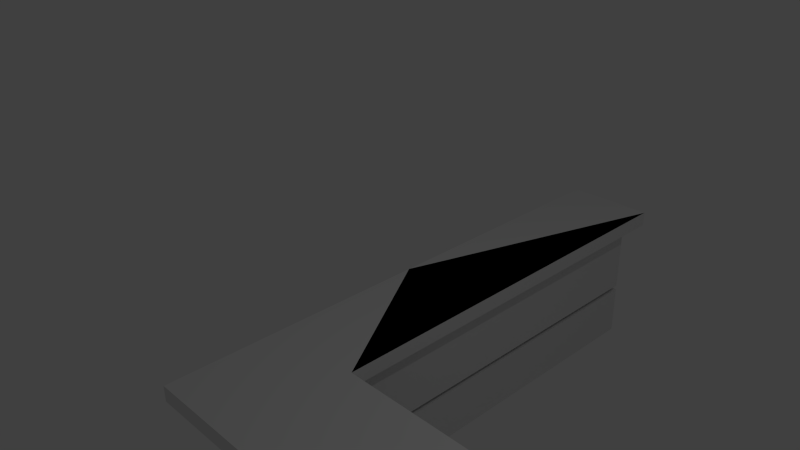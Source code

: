 # Source: long_bar.blend  (saved by Blender 2.76.0; exported with 4.5.12 LTS)
import bpy
from mathutils import Matrix  # noqa: F401  (used for matrix-valued properties, if any)

bpy.ops.wm.read_factory_settings(use_empty=True)
scene = bpy.context.scene
scene.name = 'Scene'

# ---- collections
col_collection_1 = bpy.data.collections.new('Collection 1'); scene.collection.children.link(col_collection_1)

# ---- materials (node trees are filled in below, after node groups)
mat_material = bpy.data.materials.new('Material')
mat_material.alpha_threshold = 0.0
mat_material.use_transparent_shadow = False
mat_material.roughness = 0.5
mat_material.line_color = (0.0, 0.0, 0.0, 1.0)

# ---- material node trees

# ---- world
world_world = bpy.data.worlds.new('World'); scene.world = world_world
world_world.color = (0.05088, 0.05088, 0.05088)
world_world.use_sun_shadow = False
world_world.sun_shadow_jitter_overblur = 0.0
world_world.cycles.sampling_method = 'MANUAL'
world_world.cycles.sample_map_resolution = 256

# ---- cameras
cam_camera = bpy.data.cameras.new('Camera')
cam_camera.clip_end = 100.0
cam_camera.lens = 35.0
cam_camera.sensor_width = 32.0
cam_camera.sensor_height = 18.0
cam_camera.ortho_scale = 7.314
cam_camera.dof.focus_distance = 0.0
cam_camera.dof.aperture_fstop = 128.0

# ---- lights
light_lamp = bpy.data.lights.new('Lamp', 'POINT')
light_lamp.transmission_factor = 0.0
light_lamp.cutoff_distance = 30.0
light_lamp.energy = 100.0
light_lamp.shadow_buffer_clip_start = 1.001
light_lamp.shadow_soft_size = 0.1
light_lamp.shadow_maximum_resolution = 0.006
light_lamp.use_absolute_resolution = True
light_lamp.cycles.use_multiple_importance_sampling = False

# ---- meshes
me_cube = bpy.data.meshes.new('Cube')
me_cube.from_pydata([(8.657, -0.1595, -0.9116), (8.785, -1.066, -0.9116), (-0.7498, -1.066, -0.9116), (-0.7498, 1.0, -0.9116), (8.657, -0.1595, -0.7945), (8.785, -1.066, -0.7945), (-0.7498, -1.066, -0.7945), (-0.7498, 1.0, -0.7945), (-0.0564, -0.1595, -0.9116), (1.5, -1.066, -0.9116), (-0.0564, -0.1595, -0.7945), (1.5, -1.066, -0.7945), (-0.0564, 3.091, -0.9116), (-0.7498, 3.091, -0.9116), (-0.7498, 3.091, -0.7945), (-0.0564, 3.091, -0.7945), (9.514, -4.661e-07, -0.9116), (9.514, -1.066, -0.9116), (9.514, -9.43e-07, -0.7945), (9.514, -1.066, -0.7945), (8.657, 0.9091, -0.9116), (8.657, 0.9091, -0.7945), (9.514, 0.9091, -0.9116), (9.514, 0.9091, -0.7945), (1.5, -0.8858, -0.9116), (-0.5693, -0.381, -0.9116), (-0.5693, 1.0, -0.9116), (8.704, -0.1805, -0.9423), (-0.1043, -0.1805, -0.9423), (8.785, -0.7166, -0.9116), (-0.135, 2.91, -0.9116), (-0.5693, 2.91, -0.9116), (9.333, -4.661e-07, -0.9116), (9.333, -0.7166, -0.9116), (9.333, 0.7286, -0.9116), (8.735, 0.7286, -0.9116), (1.5, -0.8858, -1.912), (-0.5693, -0.8858, -1.912), (-0.5693, 1.0, -1.912), (8.735, -0.1805, -1.912), (-0.135, -0.1805, -1.912), (8.785, -0.8858, -1.912), (-0.135, 2.91, -1.912), (-0.5693, 2.91, -1.912), (9.333, -1.952e-07, -1.912), (9.333, -0.8858, -1.912), (9.333, 0.7286, -1.912), (8.735, 0.7286, -1.912), (8.735, -0.1805, -1.502), (8.735, 0.7286, -1.502), (9.333, 0.7286, -1.502), (9.333, -3.171e-07, -1.502), (9.333, -0.8858, -1.502), (8.785, -0.8858, -1.502), (-0.5693, 1.0, -1.502), (-0.5693, 2.91, -1.502), (-0.135, 2.91, -1.502), (-0.135, -0.1805, -1.502), (1.5, -0.8858, -1.502), (-0.5693, -0.8858, -1.502), (8.704, -0.1805, -1.433), (9.333, 0.7286, -1.464), (9.333, -0.7166, -1.464), (-0.5693, 1.0, -1.464), (-0.135, 2.91, -1.464), (-0.5693, -0.381, -1.464), (8.735, 0.7286, -1.464), (9.333, -3.284e-07, -1.464), (8.785, -0.7166, -1.464), (-0.5693, 2.91, -1.461), (-0.1043, -0.1805, -1.433), (0.859, 1.987, -1.804), (9.087, 0.7385, -1.463), (9.087, 0.7385, -1.502), (9.372, -0.009903, -1.463), (9.372, -0.009903, -1.502), (8.901, -0.9198, -1.463), (8.901, -0.9198, -1.502), (-0.6008, 2.91, -1.463), (-0.6008, 2.91, -1.502), (-0.261, -0.1953, -1.463), (-0.261, -0.1953, -1.502), (1.418, -0.9198, -1.463), (1.418, -0.9198, -1.502), (-0.6008, -0.9198, -1.502), (-0.6008, 1.017, -1.502), (9.087, -0.1953, -1.502), (-0.261, 2.91, -1.502), (9.372, -0.9198, -1.502), (9.372, 0.7385, -1.502), (9.087, -0.1953, -1.463), (9.372, 0.7385, -1.463), (9.372, -0.9198, -1.463), (-0.6008, 1.017, -1.463), (-0.261, 2.91, -1.463), (-0.6008, -0.9198, -1.463), (8.735, -0.1805, -0.9116), (-0.135, -0.1805, -0.9116), (8.735, -0.1805, -1.464), (-0.135, -0.1805, -1.464), (8.704, -0.4478, -0.9423), (-0.1043, -0.4478, -0.9423), (8.704, -0.4478, -1.433), (-0.1043, -0.4478, -1.433), (1.5, -0.7389, -0.9116), (-0.5693, -0.7389, -0.9116), (8.785, -0.7389, -0.9116), (-0.5693, -0.7389, -1.464), (8.785, -0.7389, -1.464), (1.5, -0.7389, -1.464), (8.704, -0.1805, -1.188), (8.704, -0.4478, -1.188), (8.704, -0.3141, -0.9423), (8.704, -0.3141, -1.433), (8.704, -0.3141, -1.188), (8.704, -0.1805, -1.065), (8.704, -0.4478, -1.065), (8.704, -0.381, -0.9423), (8.704, -0.2473, -1.433), (8.704, -0.1805, -1.2), (8.704, -0.4478, -1.2), (8.704, -0.2473, -0.9423), (8.704, -0.381, -1.433), (8.704, -0.381, -1.188), (8.704, -0.2473, -1.188), (8.704, -0.3141, -1.2), (8.704, -0.2473, -1.2), (8.704, -0.381, -1.2), (-0.1043, -0.1805, -1.2), (-0.1043, -0.1805, -1.188), (-0.1043, -0.4478, -1.2), (-0.1043, -0.4478, -1.188), (-0.1043, -0.2473, -1.2), (-0.1043, -0.3141, -1.2), (-0.1043, -0.381, -1.2)], [], [(10, 7, 6, 11), (4, 5, 19, 18), (25, 24, 29, 1, 9, 2), (10, 8, 12, 15), (4, 0, 8, 10), (4, 10, 11, 5), (33, 32, 34, 22, 16, 17), (5, 1, 17, 19), (20, 21, 23, 22), (4, 18, 23, 21), (0, 4, 21, 20), (48, 49, 47, 39), (26, 25, 2, 3), (96, 97, 8, 0), (30, 31, 13, 12), (97, 30, 12, 8), (31, 26, 3, 13), (50, 51, 52, 45, 44, 46), (29, 33, 17, 1), (34, 35, 20, 22), (35, 96, 0, 20), (36, 37, 38, 43, 42, 40, 39, 47, 46, 44, 45, 41), (74, 92, 88, 75, 89, 91), (49, 50, 46, 47), (26, 31, 69, 63, 65, 107, 105, 25), (56, 57, 40, 42), (55, 56, 42, 43), (58, 53, 77, 83, 84, 59), (57, 48, 39, 40), (66, 61, 91, 72), (56, 55, 79, 87), (55, 54, 85, 79), (53, 52, 88, 77), (64, 99, 80, 94), (51, 50, 89, 75), (52, 53, 58, 59, 37, 36, 41, 45), (54, 59, 84, 85), (11, 6, 2, 9, 1, 5), (96, 35, 66, 98), (18, 19, 17, 16, 22, 23), (35, 34, 61, 66), (33, 29, 68, 62), (95, 93, 78, 79, 85, 84), (30, 97, 99, 64), (31, 30, 64, 69), (70, 28, 101, 103), (54, 55, 43, 38, 37, 59), (15, 12, 13, 14, 7, 10), (80, 90, 86, 81), (78, 94, 87, 79), (94, 80, 81, 87), (67, 62, 92, 74, 91, 61), (72, 91, 89, 73), (90, 72, 73, 86), (48, 57, 81, 86), (98, 66, 72, 90), (99, 98, 90, 80), (49, 48, 86, 73), (69, 64, 94, 78), (50, 49, 73, 89), (63, 69, 78, 93), (52, 51, 75, 88), (57, 56, 87, 81), (82, 95, 84, 83, 77, 88, 92, 76), (27, 28, 97, 96), (60, 119, 110, 115, 27, 96, 98), (28, 70, 99, 97), (70, 60, 98, 99), (101, 100, 116, 111, 120, 102, 103), (28, 27, 121, 112, 117, 100, 101), (60, 70, 103, 102, 122, 113, 118), (106, 104, 105, 107, 109, 108), (68, 29, 106, 108), (24, 25, 105, 104), (29, 24, 104, 106), (34, 32, 33, 62, 67, 61), (122, 102, 120, 127, 125, 126, 119, 60, 118, 113), (123, 114, 124, 110, 129, 131, 111), (120, 111, 131, 130), (110, 119, 128, 129), (123, 111, 116, 100, 117, 112, 121, 27, 115, 110, 124, 114), (127, 120, 130, 134, 133, 132, 128, 119, 126, 125), (132, 133, 134, 130, 131, 129, 128), (65, 63, 93, 95, 82, 76, 92, 62, 68, 108, 109, 107), (2, 6, 7, 14, 13, 3), (7, 10, 15, 14)])
_uv = me_cube.uv_layers.new(name='UVMap')
_uv.uv.foreach_set('vector', [7.824, 10.62, 9.092, 11.38, 6.832, 11.38, 6.832, 8.916, 7.824, 1.081, 6.832, 0.9409, 6.832, 0.1432, 7.998, 0.1432, 6.082, 11.18, 6.634, 8.917, 6.449, 0.9413, 6.832, 0.9413, 6.832, 8.917, 6.832, 11.38, 2.553, 0.1436, 2.425, 0.1436, 2.425, -3.415, 2.553, -3.415, -1.719, 0.4612, -1.847, 0.4612, -1.847, -9.078, -1.719, -9.078, 7.824, 1.081, 7.824, 10.62, 6.832, 8.916, 6.832, 0.9409, 6.449, 0.3412, 5.665, 0.3412, 4.868, 0.3412, 4.67, 0.1436, 5.665, 0.1436, 6.832, 0.1436, -10.38, 10.58, -10.25, 10.58, -10.25, 11.38, -10.38, 11.38, 7.813, 0.1432, 7.685, 0.1432, 7.685, -0.7945, 7.813, -0.7945, 7.824, 1.081, 7.998, 0.1432, 8.993, 0.1432, 8.993, 1.081, 7.984, 0.1432, 7.856, 0.1432, 7.856, -1.027, 7.984, -1.027, 11.38, -0.852, 11.38, 0.1432, 10.93, 0.1432, 10.93, -0.8521, 4.571, 11.18, 6.082, 11.18, 6.832, 11.38, 4.571, 11.38, 5.862, 0.9964, 5.862, 10.71, 5.839, 10.62, 5.839, 1.081, 2.481, 10.71, 2.481, 11.18, 2.283, 11.38, 2.283, 10.62, 5.862, 10.71, 2.481, 10.71, 2.283, 10.62, 5.839, 10.62, 2.481, 11.18, 4.571, 11.18, 4.571, 11.38, 2.283, 11.38, 3.285, 0.1436, 3.285, -0.6541, 3.285, -1.624, 3.735, -1.624, 3.735, -0.6541, 3.735, 0.1436, 6.449, 0.9413, 6.449, 0.3412, 6.832, 0.1436, 6.832, 0.9413, 4.868, 0.3412, 4.868, 0.9964, 4.67, 1.081, 4.67, 0.1436, 4.868, 0.9964, 5.862, 0.9964, 5.839, 1.081, 4.67, 1.081, -10.25, 2.804, -10.25, 0.5388, -8.189, 0.5388, -6.098, 0.5388, -6.098, 1.014, -9.48, 1.014, -9.48, 10.72, -8.486, 10.72, -8.486, 11.38, -9.283, 11.38, -10.25, 11.38, -10.25, 10.78, 7.374, -0.6761, 7.374, -1.672, 7.416, -1.672, 7.416, -0.6761, 7.416, 0.1432, 7.374, 0.1432, 9.217, -0.512, 9.217, 0.1432, 8.768, 0.1432, 8.768, -0.512, 6.227, -1.76, 6.227, -3.852, 6.828, -3.852, 6.832, -1.76, 6.832, -0.2482, 6.832, 0.1436, 6.227, 0.1436, 6.227, -0.2482, 5.174, -3.24, 5.174, 0.1436, 4.725, 0.1436, 4.725, -3.24, 8.768, -0.3322, 8.768, 0.1432, 8.319, 0.1432, 8.319, -0.3322, -6.061, 2.761, -6.061, 10.74, -6.098, 10.86, -6.098, 2.672, -6.098, 0.4612, -6.061, 0.4957, -3.049, -9.249, -3.049, 0.4612, -3.498, 0.4612, -3.498, -9.249, -0.1041, 1.16, -0.1041, 0.5043, -0.09332, 0.4612, -0.09332, 0.7741, 2.297, -0.3663, 2.297, 0.1091, 2.296, 0.1436, 2.296, -0.2284, -1.908, 0.4957, -3.998, 0.4957, -3.979, 0.4612, -1.908, 0.4612, -6.061, 10.74, -6.061, 11.34, -6.098, 11.38, -6.098, 10.86, -6.098, -9.557, -9.48, -9.557, -9.496, -9.695, -6.098, -9.695, -5.092, 11.34, -4.295, 11.34, -4.284, 11.38, -5.103, 11.38, -9.946, 0.5388, -9.946, -0.06133, -9.946, -8.037, -9.946, -10.3, -9.496, -10.3, -9.496, -8.037, -9.496, -0.06133, -9.496, 0.5388, -3.998, 0.4957, -6.061, 0.4957, -6.098, 0.4612, -3.979, 0.4612, -10.38, 2.607, -10.38, 0.1436, -10.25, 0.1436, -10.25, 2.607, -10.25, 10.58, -10.38, 10.58, 3.285, -0.8517, 3.285, 0.1436, 2.681, 0.1436, 2.681, -0.8517, 2.297, -0.8517, 2.297, -2.019, 2.425, -2.019, 2.425, -0.8517, 2.425, 0.1436, 2.297, 0.1436, 10.93, -0.512, 10.93, 0.1432, 10.33, 0.1432, 10.33, -0.512, 10.33, 0.1432, 9.727, 0.1432, 9.727, -0.4614, 10.33, -0.4614, 8.276, 0.1432, 8.276, -1.977, 8.276, -4.05, 8.319, -4.05, 8.319, -1.977, 8.319, 0.1432, 6.227, -3.24, 6.227, 0.1436, 5.623, 0.1436, 5.623, -3.24, 9.252, -0.5035, 9.727, -0.5035, 9.727, 0.1011, 9.252, 0.09758, 8.276, -0.394, 8.276, 0.1432, 7.984, 0.1432, 7.984, -0.394, 5.174, -1.921, 5.174, -4.013, 5.623, -4.013, 5.623, -1.921, 5.623, 0.1436, 5.174, 0.1436, 11.38, 10.62, 11.38, 10.62, 11.38, 11.38, 11.38, 11.38, 9.092, 11.38, 7.824, 10.62, -1.847, -9.773, -1.847, 0.4612, -1.89, 0.4612, -1.89, -9.773, 9.217, 0.1006, 9.589, 0.1006, 9.589, 0.1432, 9.217, 0.1432, 7.856, -3.257, 7.856, 0.1432, 7.813, 0.1432, 7.813, -3.257, -0.9013, 0.5043, -1.685, 0.5043, -1.908, 0.4612, -0.9122, 0.4612, -0.09332, 0.4612, -0.1041, 0.5043, 7.051, -0.1697, 7.051, 0.1432, 7.009, 0.1432, 7.009, -0.1697, 7.118, -0.8791, 7.118, 0.1432, 7.076, 0.1432, 7.076, -0.8791, -1.099, -9.387, -1.099, 0.3233, -1.115, 0.4612, -1.115, -9.773, -9.48, 0.1534, -8.486, 0.1534, -8.475, 0.5388, -9.496, 0.5388, -9.48, -9.557, -9.48, 0.1534, -9.496, 0.5388, -9.496, -9.695, -0.1041, -9.387, -1.099, -9.387, -1.115, -9.773, -0.09331, -9.773, 9.252, 0.09758, 9.727, 0.1011, 9.589, 0.1006, 9.217, 0.1006, -4.295, 11.34, -4.295, 10.68, -4.284, 11.07, -4.284, 11.38, 0.1928, 11.35, 2.283, 11.35, 2.283, 11.38, 0.2117, 11.38, -6.061, 11.34, -5.092, 11.34, -5.103, 11.38, -6.098, 11.38, -1.099, 0.3233, 2.283, 0.3233, 2.283, 0.4612, -1.115, 0.4612, -9.988, -8.169, -9.988, -10.38, -9.946, -10.38, -9.946, -8.169, -9.946, 0.02294, -9.946, 0.5388, -9.988, 0.5388, -9.988, 0.02294, -1.941, 0.4275, -1.941, -9.216, -1.908, -9.249, -1.908, 0.4612, -2.478, 0.4275, -2.223, 0.4275, -2.21, 0.4275, -2.076, 0.4275, -1.941, 0.4275, -1.908, 0.4612, -2.512, 0.4612, -1.941, -9.216, -2.478, -9.216, -2.512, -9.249, -1.908, -9.249, -2.478, -9.216, -2.478, 0.4275, -2.512, 0.4612, -2.512, -9.249, -2.512, -9.182, -2.512, 0.4612, -2.646, 0.4612, -2.78, 0.4612, -2.793, 0.4612, -3.049, 0.4612, -3.049, -9.182, -4.083, 0.4612, -4.083, -9.182, -4.01, -9.182, -3.937, -9.182, -3.864, -9.182, -3.791, -9.182, -3.791, 0.4612, -4.083, -9.182, -4.083, 0.4612, -4.375, 0.4612, -4.375, -9.182, -4.302, -9.182, -4.229, -9.182, -4.156, -9.182, -1.115, -9.78, -1.115, -1.804, -1.115, 0.4612, -1.719, 0.4612, -1.719, -1.804, -1.719, -9.78, 7.051, 0.1432, 7.051, -0.4614, 7.076, -0.4614, 7.076, 0.1432, 3.893, 0.1436, 3.735, -2.183, 4.12, -2.116, 3.735, 0.1162, 6.449, 0.9413, 6.634, 8.917, 6.473, 8.917, 6.473, 0.9413, 4.12, 0.1436, 4.12, -0.6541, 4.12, -1.439, 4.725, -1.439, 4.725, -0.6541, 4.725, 0.1436, 7.118, -0.07628, 7.118, -0.1494, 7.374, -0.1494, 7.374, -0.07628, 7.374, -0.00311, 7.374, 0.07006, 7.374, 0.1432, 7.118, 0.1432, 7.118, 0.07006, 7.118, -0.00311, -4.595, -9.182, -4.522, -9.182, -4.449, -9.182, -4.375, -9.182, -4.375, 0.4612, -4.668, 0.4612, -4.668, -9.182, -1.89, 0.4612, -1.903, 0.4612, -1.903, -9.182, -1.89, -9.182, -2.21, 0.4275, -2.223, 0.4275, -2.223, -9.216, -2.21, -9.216, 7.416, -0.07628, 7.416, -0.1494, 7.551, -0.1494, 7.685, -0.1494, 7.685, -0.07628, 7.685, -0.00311, 7.685, 0.07006, 7.685, 0.1432, 7.551, 0.1432, 7.416, 0.1432, 7.416, 0.07006, 7.416, -0.00311, -3.571, -9.182, -3.498, -9.182, -3.498, 0.4612, -3.571, 0.4612, -3.644, 0.4612, -3.717, 0.4612, -3.791, 0.4612, -3.791, -9.182, -3.717, -9.182, -3.644, -9.182, 2.296, -0.07589, 2.296, -0.002722, 2.296, 0.07045, 2.296, 0.1436, 2.283, 0.1436, 2.283, -0.1491, 2.296, -0.1491, -1.318, 11.35, 0.1928, 11.35, 0.2117, 11.38, -1.908, 11.38, -1.908, 9.169, -1.908, 0.9771, -1.908, 0.4612, -1.685, 0.5043, -1.685, 1.104, -1.71, 1.104, -1.71, 9.08, -1.71, 11.35, 2.681, 0.1436, 2.553, 0.1436, 2.553, -2.119, 2.553, -4.408, 2.681, -4.408, 2.681, -2.119, 9.092, 11.38, 7.824, 10.62, 11.38, 10.62, 11.38, 11.38])
me_cube.materials.append(mat_material)
me_cube.use_remesh_preserve_volume = False
me_cube.use_remesh_preserve_attributes = False
me_cube.use_mirror_vertex_groups = False
me_cube.update()

# ---- objects
ob_cube = bpy.data.objects.new('Cube', me_cube)
ob_lamp = bpy.data.objects.new('Lamp', light_lamp)
ob_camera = bpy.data.objects.new('Camera', cam_camera)

# ---- transforms, parenting, visibility, modifiers, constraints
ob_cube.location = (0.0, 0.0, 0.0)
ob_cube.scale = (2.2, 2.2, 2.2)
ob_cube.lock_rotations_4d = False
ob_cube.empty_display_type = 'ARROWS'
ob_cube.lineart.crease_threshold = 0.0
_m = ob_cube.modifiers.new('Bevel', 'BEVEL')
_m.width = 0.537
_m.width_pct = 0.537
_m.segments = 4
_m.limit_method = 'WEIGHT'
_m.profile = 0.5793
_m.spread = 0.0
ob_lamp.location = (4.076, 1.005, 5.904)
ob_lamp.rotation_euler = (0.6503, 0.05522, 1.866)
ob_lamp.lock_rotations_4d = False
ob_lamp.empty_display_type = 'ARROWS'
ob_lamp.color = (0.0, 0.0, 0.0, 0.0)
ob_lamp.lineart.crease_threshold = 0.0
ob_camera.location = (7.481, -6.508, 5.344)
ob_camera.rotation_euler = (1.109, 0.01082, 0.8149)
ob_camera.lock_rotations_4d = False
ob_camera.empty_display_type = 'ARROWS'
ob_camera.color = (0.0, 0.0, 0.0, 0.0)
ob_camera.display_type = 'WIRE'
ob_camera.lineart.crease_threshold = 0.0

# ---- collection membership
col_collection_1.objects.link(ob_cube)
col_collection_1.objects.link(ob_lamp)
col_collection_1.objects.link(ob_camera)

# ---- scene / render settings (as saved in the file)
scene.camera = ob_camera
scene.frame_start = 1; scene.frame_end = 250; scene.frame_set(1)
scene.render.engine = 'BLENDER_EEVEE_NEXT'
scene.render.resolution_percentage = 50
scene.render.dither_intensity = 0.0
scene.cycles.use_denoising = False
scene.cycles.samples = 10
scene.cycles.sampling_pattern = 'TABULATED_SOBOL'
scene.cycles.light_sampling_threshold = 0.0
scene.cycles.use_adaptive_sampling = False
scene.cycles.use_light_tree = False
scene.cycles.blur_glossy = 0.0
scene.cycles.pixel_filter_type = 'GAUSSIAN'
scene.cycles.sample_clamp_indirect = 0.0
scene.view_settings.view_transform = 'Standard'
bpy.context.view_layer.update()

